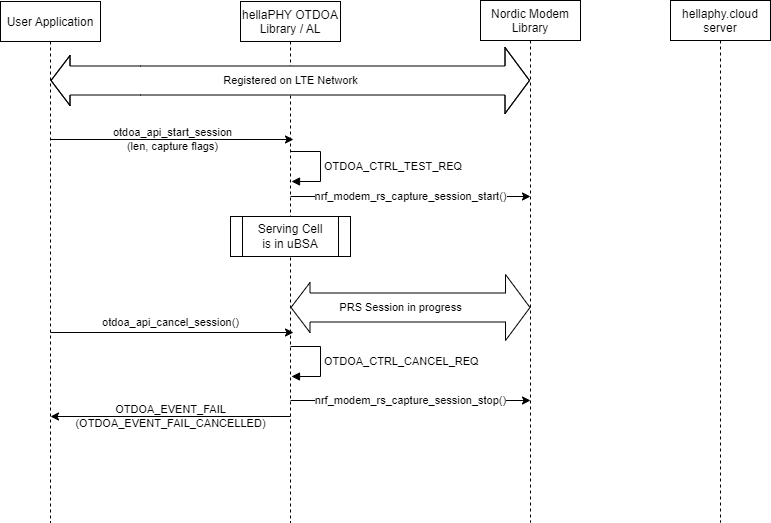

The diagram above was exported from draw.io. Its source (the exported page's mxGraphModel, read from the mxfile embedded in the PNG):
<mxGraphModel dx="2046" dy="1176" grid="1" gridSize="10" guides="1" tooltips="1" connect="1" arrows="1" fold="1" page="1" pageScale="1" pageWidth="1100" pageHeight="850" math="0" shadow="0">
  <root>
    <mxCell id="0" />
    <mxCell id="1" parent="0" />
    <mxCell id="otRXAVC_qkUupEYDqEhl-2" value="User Application" style="shape=umlLifeline;perimeter=lifelinePerimeter;container=1;collapsible=0;recursiveResize=0;rounded=0;shadow=0;strokeWidth=1;" parent="1" vertex="1">
      <mxGeometry x="240" y="39" width="100" height="521" as="geometry" />
    </mxCell>
    <mxCell id="otRXAVC_qkUupEYDqEhl-3" value="hellaPHY OTDOA&#10;Library / AL" style="shape=umlLifeline;perimeter=lifelinePerimeter;container=1;collapsible=0;recursiveResize=0;rounded=0;shadow=0;strokeWidth=1;" parent="1" vertex="1">
      <mxGeometry x="480" y="39" width="100" height="521" as="geometry" />
    </mxCell>
    <mxCell id="beKZlKeWJ0WrZEggOC8y-1" value="otdoa_api_cancel_session()" style="edgeStyle=none;orthogonalLoop=1;jettySize=auto;html=1;rounded=0;entryX=0.53;entryY=0.211;entryDx=0;entryDy=0;entryPerimeter=0;labelBackgroundColor=none;" parent="otRXAVC_qkUupEYDqEhl-3" edge="1">
      <mxGeometry x="-0.0123" y="10" width="80" relative="1" as="geometry">
        <mxPoint x="-190" y="331.01" as="sourcePoint" />
        <mxPoint x="53" y="331.00299999999993" as="targetPoint" />
        <Array as="points" />
        <mxPoint as="offset" />
      </mxGeometry>
    </mxCell>
    <mxCell id="otRXAVC_qkUupEYDqEhl-4" value="Nordic Modem&#10;Library" style="shape=umlLifeline;perimeter=lifelinePerimeter;container=1;collapsible=0;recursiveResize=0;rounded=0;shadow=0;strokeWidth=1;" parent="1" vertex="1">
      <mxGeometry x="720" y="38" width="100" height="522" as="geometry" />
    </mxCell>
    <mxCell id="otRXAVC_qkUupEYDqEhl-9" value="nrf_modem_rs_capture_session_start()&lt;br&gt;" style="edgeStyle=none;orthogonalLoop=1;jettySize=auto;html=1;rounded=0;labelBackgroundColor=default;" parent="otRXAVC_qkUupEYDqEhl-4" edge="1">
      <mxGeometry width="80" relative="1" as="geometry">
        <mxPoint x="-190" y="196" as="sourcePoint" />
        <mxPoint x="50" y="196" as="targetPoint" />
        <Array as="points" />
        <mxPoint as="offset" />
      </mxGeometry>
    </mxCell>
    <mxCell id="otRXAVC_qkUupEYDqEhl-5" value="Registered on LTE Network" style="shape=flexArrow;endArrow=classic;startArrow=classic;html=1;rounded=0;endWidth=36;endSize=7.83;width=29;fillColor=default;" parent="1" target="otRXAVC_qkUupEYDqEhl-4" edge="1">
      <mxGeometry x="0.0012" width="100" height="100" relative="1" as="geometry">
        <mxPoint x="290" y="118" as="sourcePoint" />
        <mxPoint x="879.5" y="118" as="targetPoint" />
        <Array as="points">
          <mxPoint x="380" y="118" />
        </Array>
        <mxPoint as="offset" />
      </mxGeometry>
    </mxCell>
    <mxCell id="otRXAVC_qkUupEYDqEhl-7" value="otdoa_api_start_session&lt;br&gt;(len, capture flags)" style="edgeStyle=none;orthogonalLoop=1;jettySize=auto;html=1;rounded=0;entryX=0.53;entryY=0.211;entryDx=0;entryDy=0;entryPerimeter=0;labelBackgroundColor=none;" parent="1" edge="1">
      <mxGeometry x="0.0041" width="80" relative="1" as="geometry">
        <mxPoint x="290" y="177" as="sourcePoint" />
        <mxPoint x="533" y="176.99299999999994" as="targetPoint" />
        <Array as="points" />
        <mxPoint as="offset" />
      </mxGeometry>
    </mxCell>
    <mxCell id="otRXAVC_qkUupEYDqEhl-10" value="Serving Cell&lt;br&gt;is in uBSA" style="shape=process;whiteSpace=wrap;html=1;backgroundOutline=1;" parent="1" vertex="1">
      <mxGeometry x="470" y="254" width="120" height="40" as="geometry" />
    </mxCell>
    <mxCell id="otRXAVC_qkUupEYDqEhl-15" value="hellaphy.cloud&#10;server" style="shape=umlLifeline;perimeter=lifelinePerimeter;container=1;collapsible=0;recursiveResize=0;rounded=0;shadow=0;strokeWidth=1;" parent="1" vertex="1">
      <mxGeometry x="910" y="38" width="100" height="522" as="geometry" />
    </mxCell>
    <mxCell id="otRXAVC_qkUupEYDqEhl-21" value="PRS Session in progress" style="shape=flexArrow;endArrow=classic;startArrow=classic;html=1;rounded=0;endWidth=36;endSize=7.83;width=29;fillColor=default;" parent="1" edge="1">
      <mxGeometry x="-0.0833" width="100" height="100" relative="1" as="geometry">
        <mxPoint x="530" y="345" as="sourcePoint" />
        <mxPoint x="770" y="345" as="targetPoint" />
        <Array as="points" />
        <mxPoint as="offset" />
      </mxGeometry>
    </mxCell>
    <mxCell id="otRXAVC_qkUupEYDqEhl-22" value="nrf_modem_rs_capture_session_stop()" style="edgeStyle=none;orthogonalLoop=1;jettySize=auto;html=1;rounded=0;" parent="1" edge="1">
      <mxGeometry width="80" relative="1" as="geometry">
        <mxPoint x="530" y="438" as="sourcePoint" />
        <mxPoint x="770" y="438" as="targetPoint" />
        <Array as="points" />
        <mxPoint as="offset" />
      </mxGeometry>
    </mxCell>
    <mxCell id="otRXAVC_qkUupEYDqEhl-24" value="OTDOA_EVENT_FAIL&lt;br&gt;(OTDOA_EVENT_FAIL_CANCELLED)" style="edgeStyle=none;orthogonalLoop=1;jettySize=auto;html=1;rounded=0;labelBackgroundColor=none;" parent="1" edge="1">
      <mxGeometry width="80" relative="1" as="geometry">
        <mxPoint x="530" y="454" as="sourcePoint" />
        <mxPoint x="290" y="454" as="targetPoint" />
        <Array as="points" />
      </mxGeometry>
    </mxCell>
    <mxCell id="otRXAVC_qkUupEYDqEhl-28" value="OTDOA_CTRL_TEST_REQ" style="html=1;align=left;spacingLeft=2;endArrow=block;rounded=0;edgeStyle=orthogonalEdgeStyle;curved=0;rounded=0;" parent="1" edge="1">
      <mxGeometry x="0.0112" relative="1" as="geometry">
        <mxPoint x="530" y="189" as="sourcePoint" />
        <Array as="points">
          <mxPoint x="560" y="219" />
        </Array>
        <mxPoint x="531" y="219" as="targetPoint" />
        <mxPoint as="offset" />
      </mxGeometry>
    </mxCell>
    <mxCell id="beKZlKeWJ0WrZEggOC8y-2" value="OTDOA_CTRL_CANCEL_REQ" style="html=1;align=left;spacingLeft=2;endArrow=block;rounded=0;edgeStyle=orthogonalEdgeStyle;curved=0;rounded=0;" parent="1" edge="1">
      <mxGeometry x="0.0112" relative="1" as="geometry">
        <mxPoint x="530" y="384" as="sourcePoint" />
        <Array as="points">
          <mxPoint x="560" y="414" />
        </Array>
        <mxPoint x="531" y="414" as="targetPoint" />
        <mxPoint as="offset" />
      </mxGeometry>
    </mxCell>
  </root>
</mxGraphModel>